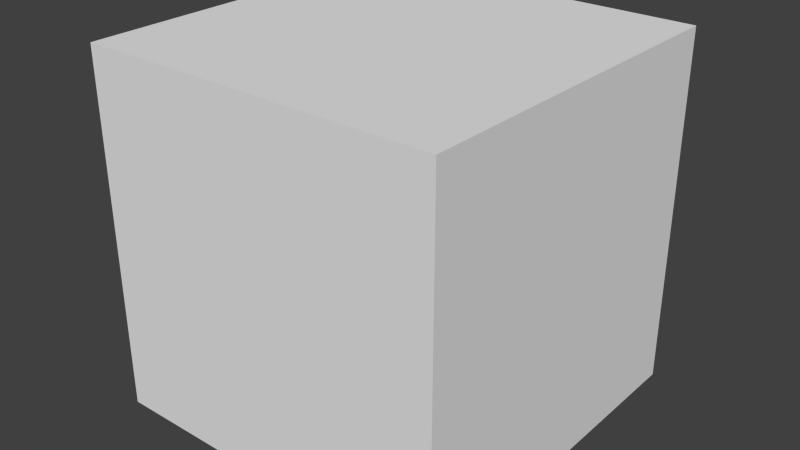 # Source: cube.blend  (saved by Blender 2.69.0; exported with 4.5.12 LTS)
import bpy
from mathutils import Matrix  # noqa: F401  (used for matrix-valued properties, if any)

bpy.ops.wm.read_factory_settings(use_empty=True)
scene = bpy.context.scene
scene.name = 'Scene'

# ---- collections
col_collection_1 = bpy.data.collections.new('Collection 1'); scene.collection.children.link(col_collection_1)

# ---- world
world_world = bpy.data.worlds.new('World'); scene.world = world_world
world_world.color = (0.05088, 0.05088, 0.05088)
world_world.use_sun_shadow = False
world_world.sun_shadow_jitter_overblur = 0.0
world_world.cycles.sampling_method = 'MANUAL'
world_world.cycles.sample_map_resolution = 256

# ---- meshes
me_cube = bpy.data.meshes.new('cube')
me_cube.from_pydata([(-1.0, 1.0, 1.0), (-1.0, 1.0, -1.0), (-1.0, -1.0, -1.0), (1.0, 1.0, -1.0), (1.0, -1.0, -1.0), (1.0, 1.0, 1.0), (1.0, -1.0, 1.0), (-1.0, -1.0, 1.0)], [], [(0, 1, 2), (1, 3, 4), (3, 5, 6), (5, 0, 7), (7, 2, 4), (5, 3, 1), (7, 0, 2), (2, 1, 4), (4, 3, 6), (6, 5, 7), (6, 7, 4), (0, 5, 1)])
_uv = me_cube.uv_layers.new(name='UV coord')
_uv.uv.foreach_set('vector', [7.07e-05, -0.001492, 0.9969, -0.001562, 0.9985, 0.9984, 0.9999, 0.9999, 9.998e-05, 0.9999, 9.998e-05, 9.998e-05, -0.001633, 0.9969, 1.0, 0.9984, 0.9969, -0.001492, 0.9999, 0.9999, 9.998e-05, 0.9999, 9.998e-05, 9.998e-05, 1.0, -0.001563, 0.001563, 0.001633, 0.001492, 0.9984, 7.07e-05, 7.07e-05, 1.0, 1.192e-07, 0.9969, 0.9968, 0.9969, 5.96e-08, 1.011, 0.9859, 7.07e-05, 7.07e-05, 1.0, -0.003054, 0.9968, 1.0, 7.07e-05, -2.98e-08, 0.9984, -0.001492, 0.9968, 0.9984, 0.003196, -0.001563, 0.9984, -0.003054, 0.9999, 0.9969, -0.001492, -0.001563, 0.001563, 0.9969, 7.07e-05, 7.07e-05, 0.9984, 0.9985, 1.002, -0.001562, 0.9969, 0.9968, 7.07e-05, 7.07e-05])
me_cube.use_remesh_preserve_volume = False
me_cube.use_remesh_preserve_attributes = False
me_cube.use_mirror_vertex_groups = False
me_cube.update()

# ---- objects
ob_cube = bpy.data.objects.new('cube', me_cube)

# ---- transforms, parenting, visibility, modifiers, constraints
ob_cube.location = (0.0, 0.0, 0.0)
ob_cube.rotation_euler = (1.571, -0.0, 0.0)
ob_cube.lineart.crease_threshold = 0.0

# ---- collection membership
col_collection_1.objects.link(ob_cube)

# ---- scene / render settings (as saved in the file)
scene.frame_start = 1; scene.frame_end = 250; scene.frame_set(1)
scene.render.engine = 'BLENDER_EEVEE_NEXT'
scene.render.image_settings.compression = 90
scene.render.resolution_percentage = 50
scene.render.dither_intensity = 0.0
scene.cycles.use_denoising = False
scene.cycles.samples = 10
scene.cycles.sampling_pattern = 'TABULATED_SOBOL'
scene.cycles.light_sampling_threshold = 0.0
scene.cycles.use_adaptive_sampling = False
scene.cycles.use_light_tree = False
scene.cycles.blur_glossy = 0.0
scene.cycles.volume_bounces = 1
scene.cycles.pixel_filter_type = 'GAUSSIAN'
scene.cycles.sample_clamp_indirect = 0.0
scene.view_settings.view_transform = 'Standard'
bpy.context.view_layer.update()

# ---- added for rendering (the .blend has no active camera and no usable light): camera, sun
cam_auto = bpy.data.cameras.new('AutoCamera')
cam_auto.lens = 50.0
cam_auto.sensor_width = 36.0
cam_auto.clip_end = 1000.0
ob_auto_camera = bpy.data.objects.new('AutoCamera', cam_auto)
scene.collection.objects.link(ob_auto_camera)
ob_auto_camera.location = (3.20507, -3.84609, 2.56406)
ob_auto_camera.rotation_euler = (1.09748, -7.21219e-08, 0.694738)
scene.camera = ob_auto_camera
light_auto_sun = bpy.data.lights.new('AutoSun', 'SUN')
light_auto_sun.energy = 3.0
light_auto_sun.angle = 0.0523599
ob_auto_sun = bpy.data.objects.new('AutoSun', light_auto_sun)
scene.collection.objects.link(ob_auto_sun)
ob_auto_sun.rotation_euler = (0.872665, 0.174533, 0.523599)
bpy.context.view_layer.update()
